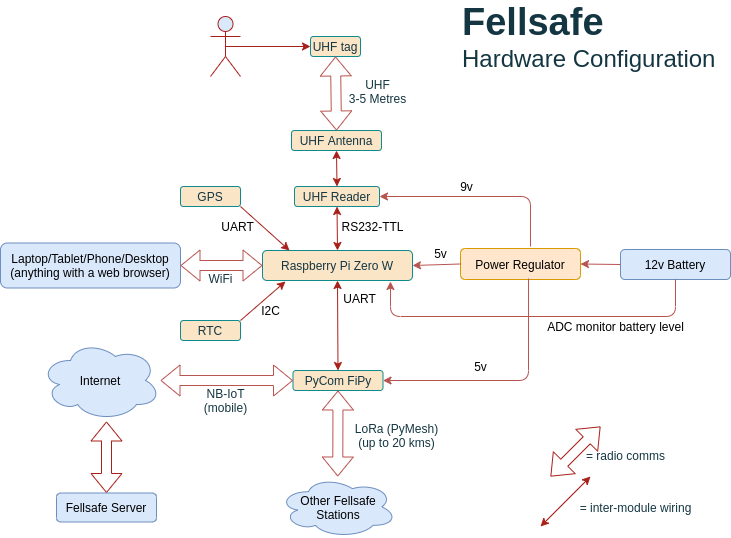

The diagram above was exported from draw.io. Its source (the exported page's mxGraphModel, read from the mxfile embedded in the PNG):
<mxGraphModel dx="798" dy="789" grid="1" gridSize="10" guides="1" tooltips="1" connect="1" arrows="1" fold="1" page="1" pageScale="1" pageWidth="827" pageHeight="1169" background="none" math="0" shadow="0">
  <root>
    <mxCell id="0" />
    <mxCell id="1" parent="0" />
    <mxCell id="12" value="UHF tag" style="rounded=1;whiteSpace=wrap;html=1;fillColor=#FAE5C7;strokeColor=#0F8B8D;fontColor=#143642;" parent="1" vertex="1">
      <mxGeometry x="340" y="70" width="50" height="20" as="geometry" />
    </mxCell>
    <mxCell id="18" style="edgeStyle=orthogonalEdgeStyle;rounded=0;orthogonalLoop=1;jettySize=auto;html=1;exitX=0.5;exitY=0.5;exitDx=0;exitDy=0;exitPerimeter=0;entryX=0;entryY=0.5;entryDx=0;entryDy=0;labelBackgroundColor=#DAD2D8;strokeColor=#A8201A;fontColor=#143642;" parent="1" source="13" target="12" edge="1">
      <mxGeometry relative="1" as="geometry" />
    </mxCell>
    <mxCell id="13" value="" style="shape=umlActor;verticalLabelPosition=bottom;verticalAlign=top;html=1;outlineConnect=0;strokeColor=#A8201A;fillColor=#DAE8FC;" parent="1" vertex="1">
      <mxGeometry x="240" y="50" width="30" height="60" as="geometry" />
    </mxCell>
    <mxCell id="19" value="UHF Antenna" style="rounded=1;whiteSpace=wrap;html=1;fillColor=#FAE5C7;strokeColor=#0F8B8D;fontColor=#143642;" parent="1" vertex="1">
      <mxGeometry x="321" y="164" width="90" height="20" as="geometry" />
    </mxCell>
    <mxCell id="24" value="UHF&lt;br&gt;3-5 Metres" style="text;html=1;resizable=0;autosize=1;align=center;verticalAlign=middle;points=[];fillColor=none;strokeColor=none;rounded=0;fontColor=#143642;" parent="1" vertex="1">
      <mxGeometry x="372" y="110" width="70" height="30" as="geometry" />
    </mxCell>
    <mxCell id="25" value="UHF Reader" style="rounded=1;whiteSpace=wrap;html=1;fillColor=#FAE5C7;strokeColor=#0F8B8D;fontColor=#143642;" parent="1" vertex="1">
      <mxGeometry x="324" y="220" width="85" height="20" as="geometry" />
    </mxCell>
    <mxCell id="26" value="" style="endArrow=classic;startArrow=classic;html=1;entryX=0.5;entryY=1;entryDx=0;entryDy=0;exitX=0.5;exitY=0;exitDx=0;exitDy=0;labelBackgroundColor=#DAD2D8;strokeColor=#A8201A;fontColor=#143642;" parent="1" source="25" target="19" edge="1">
      <mxGeometry width="50" height="50" relative="1" as="geometry">
        <mxPoint x="532" y="414" as="sourcePoint" />
        <mxPoint x="582" y="364" as="targetPoint" />
      </mxGeometry>
    </mxCell>
    <mxCell id="27" value="Raspberry Pi Zero W" style="rounded=1;whiteSpace=wrap;html=1;fillColor=#FAE5C7;strokeColor=#0F8B8D;fontColor=#143642;" parent="1" vertex="1">
      <mxGeometry x="292" y="284" width="150" height="30" as="geometry" />
    </mxCell>
    <mxCell id="28" value="" style="endArrow=classic;startArrow=classic;html=1;entryX=0.5;entryY=1;entryDx=0;entryDy=0;exitX=0.5;exitY=0;exitDx=0;exitDy=0;labelBackgroundColor=#DAD2D8;strokeColor=#A8201A;fontColor=#143642;" parent="1" source="27" target="25" edge="1">
      <mxGeometry width="50" height="50" relative="1" as="geometry">
        <mxPoint x="532" y="414" as="sourcePoint" />
        <mxPoint x="582" y="364" as="targetPoint" />
      </mxGeometry>
    </mxCell>
    <mxCell id="29" value="PyCom FiPy" style="rounded=1;whiteSpace=wrap;html=1;fillColor=#FAE5C7;strokeColor=#0F8B8D;fontColor=#143642;" parent="1" vertex="1">
      <mxGeometry x="322.5" y="404" width="90" height="20" as="geometry" />
    </mxCell>
    <mxCell id="30" value="" style="endArrow=classic;startArrow=classic;html=1;entryX=0.5;entryY=1;entryDx=0;entryDy=0;exitX=0.5;exitY=0;exitDx=0;exitDy=0;labelBackgroundColor=#DAD2D8;strokeColor=#A8201A;fontColor=#143642;" parent="1" source="29" target="27" edge="1">
      <mxGeometry width="50" height="50" relative="1" as="geometry">
        <mxPoint x="320" y="414" as="sourcePoint" />
        <mxPoint x="370" y="364" as="targetPoint" />
      </mxGeometry>
    </mxCell>
    <mxCell id="33" value="LoRa (PyMesh)&lt;br&gt;(up to 20 kms)" style="text;html=1;resizable=0;autosize=1;align=center;verticalAlign=middle;points=[];fillColor=none;strokeColor=none;rounded=0;fontColor=#143642;" parent="1" vertex="1">
      <mxGeometry x="376" y="454" width="100" height="30" as="geometry" />
    </mxCell>
    <mxCell id="34" value="Laptop/Tablet/Phone/Desktop&lt;br&gt;(anything with a web browser)" style="rounded=1;whiteSpace=wrap;html=1;fillColor=#dae8fc;strokeColor=#6c8ebf;" parent="1" vertex="1">
      <mxGeometry x="30" y="276.5" width="180" height="45" as="geometry" />
    </mxCell>
    <mxCell id="36" value="WiFi" style="text;html=1;resizable=0;autosize=1;align=center;verticalAlign=middle;points=[];fillColor=none;strokeColor=none;rounded=0;fontColor=#143642;" parent="1" vertex="1">
      <mxGeometry x="230" y="301.5" width="40" height="20" as="geometry" />
    </mxCell>
    <mxCell id="37" value="Internet" style="ellipse;shape=cloud;whiteSpace=wrap;html=1;fillColor=#dae8fc;strokeColor=#6c8ebf;" parent="1" vertex="1">
      <mxGeometry x="70" y="374" width="120" height="80" as="geometry" />
    </mxCell>
    <mxCell id="43" value="NB-IoT&lt;br&gt;(mobile)" style="text;html=1;resizable=0;autosize=1;align=center;verticalAlign=middle;points=[];fillColor=none;strokeColor=none;rounded=0;fontColor=#143642;" parent="1" vertex="1">
      <mxGeometry x="225" y="419" width="60" height="30" as="geometry" />
    </mxCell>
    <mxCell id="44" value="GPS" style="rounded=1;whiteSpace=wrap;html=1;fillColor=#FAE5C7;strokeColor=#0F8B8D;fontColor=#143642;" parent="1" vertex="1">
      <mxGeometry x="210" y="220" width="60" height="20" as="geometry" />
    </mxCell>
    <mxCell id="45" value="RTC" style="rounded=1;whiteSpace=wrap;html=1;fillColor=#FAE5C7;strokeColor=#0F8B8D;fontColor=#143642;" parent="1" vertex="1">
      <mxGeometry x="210" y="354" width="60" height="20" as="geometry" />
    </mxCell>
    <mxCell id="49" value="" style="endArrow=classic;html=1;labelBackgroundColor=#DAD2D8;strokeColor=#A8201A;fontColor=#143642;entryX=0.153;entryY=1.033;entryDx=0;entryDy=0;entryPerimeter=0;exitX=1;exitY=0;exitDx=0;exitDy=0;" parent="1" source="45" target="27" edge="1">
      <mxGeometry width="50" height="50" relative="1" as="geometry">
        <mxPoint x="260" y="340" as="sourcePoint" />
        <mxPoint x="370" y="364" as="targetPoint" />
      </mxGeometry>
    </mxCell>
    <mxCell id="50" value="" style="endArrow=classic;html=1;exitX=1;exitY=1;exitDx=0;exitDy=0;labelBackgroundColor=#DAD2D8;strokeColor=#A8201A;fontColor=#143642;entryX=0.18;entryY=0;entryDx=0;entryDy=0;entryPerimeter=0;" parent="1" source="44" target="27" edge="1">
      <mxGeometry width="50" height="50" relative="1" as="geometry">
        <mxPoint x="290" y="414" as="sourcePoint" />
        <mxPoint x="250" y="284" as="targetPoint" />
      </mxGeometry>
    </mxCell>
    <mxCell id="52" value="&lt;font&gt;&lt;b&gt;&lt;font style=&quot;font-size: 38px&quot;&gt;Fellsafe&lt;/font&gt;&lt;/b&gt;&lt;br&gt;&lt;/font&gt;&lt;div style=&quot;font-size: 24px&quot;&gt;&lt;font style=&quot;font-size: 24px&quot;&gt;Hardware Configuration&lt;/font&gt;&lt;/div&gt;" style="text;html=1;resizable=0;autosize=1;align=left;verticalAlign=middle;points=[];fillColor=none;strokeColor=none;rounded=0;fontColor=#143642;" parent="1" vertex="1">
      <mxGeometry x="490" y="50" width="270" height="40" as="geometry" />
    </mxCell>
    <mxCell id="55" value="Other Fellsafe Stations" style="ellipse;shape=cloud;whiteSpace=wrap;html=1;rounded=0;sketch=0;strokeColor=#6c8ebf;fillColor=#dae8fc;" parent="1" vertex="1">
      <mxGeometry x="308.5" y="510" width="117.5" height="61" as="geometry" />
    </mxCell>
    <mxCell id="57" value="" style="shape=flexArrow;endArrow=classic;startArrow=classic;html=1;strokeColor=#A8201A;fontColor=#143642;entryX=0.55;entryY=0.95;entryDx=0;entryDy=0;entryPerimeter=0;exitX=0.5;exitY=0;exitDx=0;exitDy=0;" parent="1" source="61" edge="1">
      <mxGeometry width="50" height="50" relative="1" as="geometry">
        <mxPoint x="105" y="519" as="sourcePoint" />
        <mxPoint x="136" y="455" as="targetPoint" />
      </mxGeometry>
    </mxCell>
    <mxCell id="58" value="= radio comms" style="text;html=1;resizable=0;autosize=1;align=center;verticalAlign=middle;points=[];fillColor=none;strokeColor=none;rounded=0;sketch=0;fontColor=#143642;" parent="1" vertex="1">
      <mxGeometry x="610" y="479" width="90" height="20" as="geometry" />
    </mxCell>
    <mxCell id="59" value="" style="endArrow=classic;startArrow=classic;html=1;strokeColor=#A8201A;fillColor=none;fontColor=#143642;" parent="1" edge="1">
      <mxGeometry width="50" height="50" relative="1" as="geometry">
        <mxPoint x="570" y="560" as="sourcePoint" />
        <mxPoint x="620" y="510" as="targetPoint" />
      </mxGeometry>
    </mxCell>
    <mxCell id="60" value="= inter-module wiring" style="text;html=1;resizable=0;autosize=1;align=center;verticalAlign=middle;points=[];fillColor=none;strokeColor=none;rounded=0;sketch=0;fontColor=#143642;" parent="1" vertex="1">
      <mxGeometry x="600" y="530.5" width="130" height="20" as="geometry" />
    </mxCell>
    <mxCell id="61" value="Fellsafe Server" style="rounded=1;whiteSpace=wrap;html=1;fillColor=#dae8fc;strokeColor=#6c8ebf;" parent="1" vertex="1">
      <mxGeometry x="86" y="526.5" width="100" height="29" as="geometry" />
    </mxCell>
    <mxCell id="63" value="" style="shape=flexArrow;endArrow=classic;startArrow=classic;html=1;strokeColor=#A8201A;fontColor=#143642;" parent="1" edge="1">
      <mxGeometry width="50" height="50" relative="1" as="geometry">
        <mxPoint x="580" y="510" as="sourcePoint" />
        <mxPoint x="630" y="460" as="targetPoint" />
      </mxGeometry>
    </mxCell>
    <mxCell id="64" value="RS232-TTL" style="text;html=1;resizable=0;autosize=1;align=center;verticalAlign=middle;points=[];fillColor=none;strokeColor=none;rounded=0;" parent="1" vertex="1">
      <mxGeometry x="362" y="250" width="80" height="20" as="geometry" />
    </mxCell>
    <mxCell id="67" value="I2C" style="text;html=1;resizable=0;autosize=1;align=center;verticalAlign=middle;points=[];fillColor=none;strokeColor=none;rounded=0;" parent="1" vertex="1">
      <mxGeometry x="285" y="334" width="30" height="20" as="geometry" />
    </mxCell>
    <mxCell id="68" value="UART" style="text;html=1;resizable=0;autosize=1;align=center;verticalAlign=middle;points=[];fillColor=none;strokeColor=none;rounded=0;" parent="1" vertex="1">
      <mxGeometry x="242" y="250" width="50" height="20" as="geometry" />
    </mxCell>
    <mxCell id="70" value="UART" style="text;html=1;resizable=0;autosize=1;align=center;verticalAlign=middle;points=[];fillColor=none;strokeColor=none;rounded=0;" parent="1" vertex="1">
      <mxGeometry x="364" y="321.5" width="50" height="20" as="geometry" />
    </mxCell>
    <mxCell id="73" value="" style="shape=flexArrow;endArrow=classic;startArrow=classic;html=1;entryX=0;entryY=0.5;entryDx=0;entryDy=0;strokeColor=#b85450;" parent="1" source="37" target="29" edge="1">
      <mxGeometry width="50" height="50" relative="1" as="geometry">
        <mxPoint x="220" y="440" as="sourcePoint" />
        <mxPoint x="270" y="390" as="targetPoint" />
      </mxGeometry>
    </mxCell>
    <mxCell id="74" value="" style="shape=flexArrow;endArrow=classic;startArrow=classic;html=1;entryX=0;entryY=0.5;entryDx=0;entryDy=0;exitX=1;exitY=0.5;exitDx=0;exitDy=0;entryPerimeter=0;strokeColor=#b85450;" parent="1" source="34" target="27" edge="1">
      <mxGeometry width="50" height="50" relative="1" as="geometry">
        <mxPoint x="220" y="340" as="sourcePoint" />
        <mxPoint x="270" y="290" as="targetPoint" />
      </mxGeometry>
    </mxCell>
    <mxCell id="75" value="" style="shape=flexArrow;endArrow=classic;startArrow=classic;html=1;entryX=0.5;entryY=1;entryDx=0;entryDy=0;exitX=0.5;exitY=0;exitDx=0;exitDy=0;strokeColor=#b85450;" parent="1" source="19" target="12" edge="1">
      <mxGeometry width="50" height="50" relative="1" as="geometry">
        <mxPoint x="310" y="160" as="sourcePoint" />
        <mxPoint x="360" y="110" as="targetPoint" />
      </mxGeometry>
    </mxCell>
    <mxCell id="76" value="" style="shape=flexArrow;endArrow=classic;startArrow=classic;html=1;entryX=0.5;entryY=1;entryDx=0;entryDy=0;strokeColor=#b85450;" parent="1" source="55" target="29" edge="1">
      <mxGeometry width="50" height="50" relative="1" as="geometry">
        <mxPoint x="340" y="500" as="sourcePoint" />
        <mxPoint x="390" y="450" as="targetPoint" />
      </mxGeometry>
    </mxCell>
    <mxCell id="77" value="12v Battery" style="rounded=1;whiteSpace=wrap;html=1;fillColor=#dae8fc;strokeColor=#6c8ebf;" parent="1" vertex="1">
      <mxGeometry x="650" y="283" width="110" height="30" as="geometry" />
    </mxCell>
    <mxCell id="78" value="Power Regulator" style="rounded=1;whiteSpace=wrap;html=1;fillColor=#ffe6cc;strokeColor=#d79b00;" parent="1" vertex="1">
      <mxGeometry x="490" y="282" width="120" height="31" as="geometry" />
    </mxCell>
    <mxCell id="80" value="" style="endArrow=classic;html=1;fillColor=#f8cecc;entryX=1;entryY=0.5;entryDx=0;entryDy=0;exitX=0;exitY=0.5;exitDx=0;exitDy=0;strokeColor=#b85450;" parent="1" source="77" target="78" edge="1">
      <mxGeometry width="50" height="50" relative="1" as="geometry">
        <mxPoint x="600" y="340" as="sourcePoint" />
        <mxPoint x="650" y="290" as="targetPoint" />
      </mxGeometry>
    </mxCell>
    <mxCell id="81" value="" style="endArrow=classic;html=1;fillColor=#f8cecc;entryX=1;entryY=0.5;entryDx=0;entryDy=0;strokeColor=#b85450;exitX=0.567;exitY=0.968;exitDx=0;exitDy=0;exitPerimeter=0;" parent="1" source="78" target="29" edge="1">
      <mxGeometry width="50" height="50" relative="1" as="geometry">
        <mxPoint x="549" y="316" as="sourcePoint" />
        <mxPoint x="560" y="310" as="targetPoint" />
        <Array as="points">
          <mxPoint x="558" y="414" />
        </Array>
      </mxGeometry>
    </mxCell>
    <mxCell id="82" value="" style="endArrow=classic;html=1;fillColor=#f8cecc;entryX=1;entryY=0.5;entryDx=0;entryDy=0;strokeColor=#b85450;exitX=0.583;exitY=-0.065;exitDx=0;exitDy=0;exitPerimeter=0;" parent="1" source="78" target="25" edge="1">
      <mxGeometry width="50" height="50" relative="1" as="geometry">
        <mxPoint x="570" y="260" as="sourcePoint" />
        <mxPoint x="479.71067811865476" y="230" as="targetPoint" />
        <Array as="points">
          <mxPoint x="560" y="230" />
        </Array>
      </mxGeometry>
    </mxCell>
    <mxCell id="83" value="" style="endArrow=classic;html=1;fillColor=#f8cecc;entryX=1;entryY=0.5;entryDx=0;entryDy=0;exitX=0;exitY=0.5;exitDx=0;exitDy=0;strokeColor=#b85450;" parent="1" source="78" target="27" edge="1">
      <mxGeometry width="50" height="50" relative="1" as="geometry">
        <mxPoint x="470" y="390" as="sourcePoint" />
        <mxPoint x="520" y="340" as="targetPoint" />
      </mxGeometry>
    </mxCell>
    <mxCell id="85" value="9v" style="text;html=1;resizable=0;autosize=1;align=center;verticalAlign=middle;points=[];fillColor=none;strokeColor=none;rounded=0;" parent="1" vertex="1">
      <mxGeometry x="481" y="210" width="30" height="20" as="geometry" />
    </mxCell>
    <mxCell id="86" value="5v" style="text;html=1;resizable=0;autosize=1;align=center;verticalAlign=middle;points=[];fillColor=none;strokeColor=none;rounded=0;" parent="1" vertex="1">
      <mxGeometry x="495" y="390" width="30" height="20" as="geometry" />
    </mxCell>
    <mxCell id="87" value="5v" style="text;html=1;resizable=0;autosize=1;align=center;verticalAlign=middle;points=[];fillColor=none;strokeColor=none;rounded=0;" parent="1" vertex="1">
      <mxGeometry x="455" y="276.5" width="30" height="20" as="geometry" />
    </mxCell>
    <mxCell id="88" value="" style="endArrow=classic;html=1;entryX=0.853;entryY=1.033;entryDx=0;entryDy=0;entryPerimeter=0;exitX=0.5;exitY=1;exitDx=0;exitDy=0;fillColor=#f8cecc;strokeColor=#b85450;" parent="1" source="77" target="27" edge="1">
      <mxGeometry width="50" height="50" relative="1" as="geometry">
        <mxPoint x="680" y="390" as="sourcePoint" />
        <mxPoint x="730" y="340" as="targetPoint" />
        <Array as="points">
          <mxPoint x="705" y="350" />
          <mxPoint x="420" y="350" />
        </Array>
      </mxGeometry>
    </mxCell>
    <mxCell id="89" value="ADC monitor battery level" style="text;html=1;resizable=0;autosize=1;align=center;verticalAlign=middle;points=[];fillColor=none;strokeColor=none;rounded=0;" parent="1" vertex="1">
      <mxGeometry x="570" y="350" width="150" height="20" as="geometry" />
    </mxCell>
  </root>
</mxGraphModel>